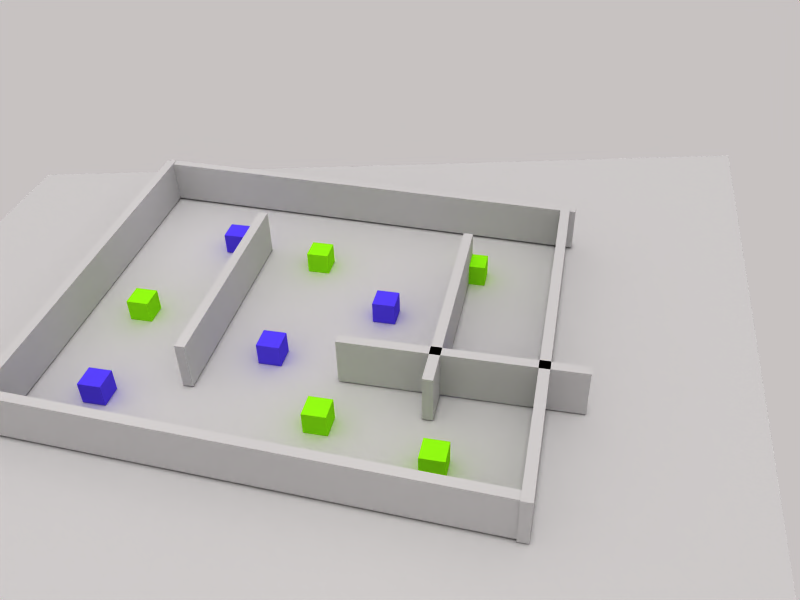 # Source: experiment_setup_2.blend  (saved by Blender 2.79.0; exported with 4.5.12 LTS)
import bpy
from mathutils import Matrix  # noqa: F401  (used for matrix-valued properties, if any)

bpy.ops.wm.read_factory_settings(use_empty=True)
scene = bpy.context.scene
scene.name = 'Scene'

# ---- collections
col_collection_1 = bpy.data.collections.new('Collection 1'); scene.collection.children.link(col_collection_1)
col_collection_2 = bpy.data.collections.new('Collection 2'); scene.collection.children.link(col_collection_2)

# ---- materials (node trees are filled in below, after node groups)
mat_material_002 = bpy.data.materials.new('Material.002')
mat_material_002.alpha_threshold = 0.0
mat_material_002.use_transparent_shadow = False
mat_material_002.diffuse_color = (0.5778, 1.0, 0.07913, 1.0)
mat_material_002.roughness = 0.5
mat_material_000 = bpy.data.materials.new('Material.000')
mat_material_000.alpha_threshold = 0.0
mat_material_000.use_transparent_shadow = False
mat_material_000.diffuse_color = (0.3417, 0.2594, 1.0, 1.0)
mat_material_000.roughness = 0.5
mat_material_001 = bpy.data.materials.new('Material.001')
mat_material_001.alpha_threshold = 0.0
mat_material_001.use_transparent_shadow = False
mat_material_001.diffuse_color = (0.5778, 1.0, 0.07913, 1.0)
mat_material_001.roughness = 0.5
mat_material_003 = bpy.data.materials.new('Material.003')
mat_material_003.alpha_threshold = 0.0
mat_material_003.use_transparent_shadow = False
mat_material_003.diffuse_color = (0.5778, 1.0, 0.07913, 1.0)
mat_material_003.roughness = 0.5
mat_material_005 = bpy.data.materials.new('Material.005')
mat_material_005.alpha_threshold = 0.0
mat_material_005.use_transparent_shadow = False
mat_material_005.diffuse_color = (0.3417, 0.2594, 1.0, 1.0)
mat_material_005.roughness = 0.5
mat_material_006 = bpy.data.materials.new('Material.006')
mat_material_006.alpha_threshold = 0.0
mat_material_006.use_transparent_shadow = False
mat_material_006.diffuse_color = (0.3417, 0.2594, 1.0, 1.0)
mat_material_006.roughness = 0.5
mat_material_007 = bpy.data.materials.new('Material.007')
mat_material_007.alpha_threshold = 0.0
mat_material_007.use_transparent_shadow = False
mat_material_007.diffuse_color = (0.5778, 1.0, 0.07913, 1.0)
mat_material_007.roughness = 0.5
mat_material_008 = bpy.data.materials.new('Material.008')
mat_material_008.alpha_threshold = 0.0
mat_material_008.use_transparent_shadow = False
mat_material_008.diffuse_color = (0.5778, 1.0, 0.07913, 1.0)
mat_material_008.roughness = 0.5
mat_material_009 = bpy.data.materials.new('Material.009')
mat_material_009.alpha_threshold = 0.0
mat_material_009.use_transparent_shadow = False
mat_material_009.diffuse_color = (0.3417, 0.2594, 1.0, 1.0)
mat_material_009.roughness = 0.5
mat_material_010 = bpy.data.materials.new('Material.010')
mat_material_010.alpha_threshold = 0.0
mat_material_010.use_transparent_shadow = False
mat_material_010.diffuse_color = (0.3417, 0.2594, 1.0, 1.0)
mat_material_010.roughness = 0.5
mat_interlocktilesmat_001 = bpy.data.materials.new('InterlockTilesMat.001')
mat_interlocktilesmat_001.alpha_threshold = 0.0
mat_interlocktilesmat_001.use_transparent_shadow = False
mat_interlocktilesmat_001.preview_render_type = 'HAIR'
mat_interlocktilesmat_001.roughness = 0.5
mat_interlocktilesmat_001.specular_intensity = 0.2
mat_interlocktilesmat_001.line_color = (0.0, 0.0, 0.0, 1.0)

# ---- material node trees

# ---- world
world_world = bpy.data.worlds.new('World'); scene.world = world_world
world_world.color = (0.78, 0.7592, 0.7592)
world_world.use_sun_shadow = False
world_world.sun_shadow_jitter_overblur = 0.0
world_world.cycles.sampling_method = 'NONE'
world_world.cycles.sample_map_resolution = 256

# ---- cameras
cam_camera = bpy.data.cameras.new('Camera')
cam_camera.clip_end = 100.0
cam_camera.lens = 35.0
cam_camera.sensor_width = 32.0
cam_camera.sensor_height = 18.0
cam_camera.display_size = 2.0
cam_camera.dof.focus_distance = 0.0
cam_camera.dof.aperture_fstop = 128.0
cam_camera.dof.aperture_blades = 6

# ---- lights
light_sun = bpy.data.lights.new('Sun', 'SUN')
light_sun.transmission_factor = 0.0
light_sun.angle = 0.1993
light_sun.energy = 0.53
light_sun.shadow_buffer_clip_start = 0.5
light_sun.shadow_soft_size = 0.1
light_sun.shadow_cascade_max_distance = 1000.0
light_hemi = bpy.data.lights.new('Hemi', 'SUN')
light_hemi.transmission_factor = 0.0
light_hemi.angle = 0.1993
light_hemi.energy = 0.17
light_hemi.shadow_buffer_clip_start = 0.5
light_hemi.shadow_soft_size = 0.1
light_hemi.shadow_cascade_max_distance = 1000.0
light_point_002 = bpy.data.lights.new('Point.002', 'POINT')
light_point_002.transmission_factor = 0.0
light_point_002.energy = 64.0
light_point_002.shadow_buffer_clip_start = 0.5
light_point_002.shadow_soft_size = 0.1
light_point_002.shadow_maximum_resolution = 0.006
light_point_002.use_absolute_resolution = True
light_point_001 = bpy.data.lights.new('Point.001', 'POINT')
light_point_001.transmission_factor = 0.0
light_point_001.energy = 100.0
light_point_001.shadow_buffer_clip_start = 0.5
light_point_001.shadow_soft_size = 0.1
light_point_001.shadow_maximum_resolution = 0.006
light_point_001.use_absolute_resolution = True
light_point = bpy.data.lights.new('Point', 'POINT')
light_point.transmission_factor = 0.0
light_point.energy = 100.0
light_point.shadow_buffer_clip_start = 0.5
light_point.shadow_soft_size = 0.1
light_point.shadow_maximum_resolution = 0.006
light_point.use_absolute_resolution = True
light_point_003 = bpy.data.lights.new('Point.003', 'POINT')
light_point_003.transmission_factor = 0.0
light_point_003.energy = 100.0
light_point_003.shadow_buffer_clip_start = 0.5
light_point_003.shadow_soft_size = 0.1
light_point_003.shadow_maximum_resolution = 0.006
light_point_003.use_absolute_resolution = True
light_lamp = bpy.data.lights.new('Lamp', 'POINT')
light_lamp.color = (1.0, 1.0, 0.7758)
light_lamp.transmission_factor = 0.0
light_lamp.use_shadow = False
light_lamp.energy = 100.0
light_lamp.shadow_buffer_clip_start = 0.5
light_lamp.shadow_soft_size = 1.0
light_lamp.shadow_maximum_resolution = 0.006
light_lamp.use_absolute_resolution = True
light_lamp.cycles.use_multiple_importance_sampling = False
light_spot = bpy.data.lights.new('Spot', 'POINT')
light_spot.color = (1.0, 0.9167, 0.8691)
light_spot.transmission_factor = 0.0
light_spot.cutoff_distance = 30.0
light_spot.use_shadow = False
light_spot.energy = 52.0
light_spot.shadow_buffer_clip_start = 1.001
light_spot.shadow_soft_size = 1.0
light_spot.shadow_maximum_resolution = 0.006
light_spot.use_absolute_resolution = True
light_spot.cycles.use_multiple_importance_sampling = False

# ---- meshes
me_cube_006 = bpy.data.meshes.new('Cube.006')
me_cube_006.from_pydata([(-1.0, -1.0, -1.0), (-1.0, -1.0, 1.0), (-1.0, 1.0, -1.0), (-1.0, 1.0, 1.0), (1.0, -1.0, -1.0), (1.0, -1.0, 1.0), (1.0, 1.0, -1.0), (1.0, 1.0, 1.0)], [], [(0, 1, 3, 2), (2, 3, 7, 6), (6, 7, 5, 4), (4, 5, 1, 0), (2, 6, 4, 0), (7, 3, 1, 5)])
me_cube_006.materials.append(mat_material_002)
me_cube_006.use_remesh_preserve_volume = False
me_cube_006.use_remesh_preserve_attributes = False
me_cube_006.use_mirror_vertex_groups = False
me_cube_006.update()
me_cube_003 = bpy.data.meshes.new('Cube.003')
me_cube_003.from_pydata([(-1.0, -1.0, -1.0), (-1.0, -1.0, 1.0), (-1.0, 1.0, -1.0), (-1.0, 1.0, 1.0), (1.0, -1.0, -1.0), (1.0, -1.0, 1.0), (1.0, 1.0, -1.0), (1.0, 1.0, 1.0)], [], [(0, 1, 3, 2), (2, 3, 7, 6), (6, 7, 5, 4), (4, 5, 1, 0), (2, 6, 4, 0), (7, 3, 1, 5)])
me_cube_003.use_remesh_preserve_volume = False
me_cube_003.use_remesh_preserve_attributes = False
me_cube_003.use_mirror_vertex_groups = False
me_cube_003.update()
me_cube_005 = bpy.data.meshes.new('Cube.005')
me_cube_005.from_pydata([(-1.0, -1.0, -1.0), (-1.0, -1.0, 1.0), (-1.0, 1.0, -1.0), (-1.0, 1.0, 1.0), (1.0, -1.0, -1.0), (1.0, -1.0, 1.0), (1.0, 1.0, -1.0), (1.0, 1.0, 1.0)], [], [(0, 1, 3, 2), (2, 3, 7, 6), (6, 7, 5, 4), (4, 5, 1, 0), (2, 6, 4, 0), (7, 3, 1, 5)])
me_cube_005.use_remesh_preserve_volume = False
me_cube_005.use_remesh_preserve_attributes = False
me_cube_005.use_mirror_vertex_groups = False
me_cube_005.update()
me_cube_007 = bpy.data.meshes.new('Cube.007')
me_cube_007.from_pydata([(-1.0, -1.0, -1.0), (-1.0, -1.0, 1.0), (-1.0, 1.0, -1.0), (-1.0, 1.0, 1.0), (1.0, -1.0, -1.0), (1.0, -1.0, 1.0), (1.0, 1.0, -1.0), (1.0, 1.0, 1.0)], [], [(0, 1, 3, 2), (2, 3, 7, 6), (6, 7, 5, 4), (4, 5, 1, 0), (2, 6, 4, 0), (7, 3, 1, 5)])
me_cube_007.use_remesh_preserve_volume = False
me_cube_007.use_remesh_preserve_attributes = False
me_cube_007.use_mirror_vertex_groups = False
me_cube_007.update()
me_cube_001 = bpy.data.meshes.new('Cube.001')
me_cube_001.from_pydata([(-1.0, -1.0, -1.0), (-1.0, -1.0, 1.0), (-1.0, 1.0, -1.0), (-1.0, 1.0, 1.0), (1.0, -1.0, -1.0), (1.0, -1.0, 1.0), (1.0, 1.0, -1.0), (1.0, 1.0, 1.0)], [], [(0, 1, 3, 2), (2, 3, 7, 6), (6, 7, 5, 4), (4, 5, 1, 0), (2, 6, 4, 0), (7, 3, 1, 5)])
me_cube_001.materials.append(mat_material_000)
me_cube_001.use_remesh_preserve_volume = False
me_cube_001.use_remesh_preserve_attributes = False
me_cube_001.use_mirror_vertex_groups = False
me_cube_001.update()
me_cube_002 = bpy.data.meshes.new('Cube.002')
me_cube_002.from_pydata([(-1.0, -1.0, -1.0), (-1.0, -1.0, 1.0), (-1.0, 1.0, -1.0), (-1.0, 1.0, 1.0), (1.0, -1.0, -1.0), (1.0, -1.0, 1.0), (1.0, 1.0, -1.0), (1.0, 1.0, 1.0)], [], [(0, 1, 3, 2), (2, 3, 7, 6), (6, 7, 5, 4), (4, 5, 1, 0), (2, 6, 4, 0), (7, 3, 1, 5)])
me_cube_002.materials.append(mat_material_001)
me_cube_002.use_remesh_preserve_volume = False
me_cube_002.use_remesh_preserve_attributes = False
me_cube_002.use_mirror_vertex_groups = False
me_cube_002.update()
me_cube_004 = bpy.data.meshes.new('Cube.004')
me_cube_004.from_pydata([(-1.0, -1.0, -1.0), (-1.0, -1.0, 1.0), (-1.0, 1.0, -1.0), (-1.0, 1.0, 1.0), (1.0, -1.0, -1.0), (1.0, -1.0, 1.0), (1.0, 1.0, -1.0), (1.0, 1.0, 1.0)], [], [(0, 1, 3, 2), (2, 3, 7, 6), (6, 7, 5, 4), (4, 5, 1, 0), (2, 6, 4, 0), (7, 3, 1, 5)])
me_cube_004.materials.append(mat_material_003)
me_cube_004.use_remesh_preserve_volume = False
me_cube_004.use_remesh_preserve_attributes = False
me_cube_004.use_mirror_vertex_groups = False
me_cube_004.update()
me_cube_011 = bpy.data.meshes.new('Cube.011')
me_cube_011.from_pydata([(-1.0, -1.0, -1.0), (-1.0, -1.0, 1.0), (-1.0, 1.0, -1.0), (-1.0, 1.0, 1.0), (1.0, -1.0, -1.0), (1.0, -1.0, 1.0), (1.0, 1.0, -1.0), (1.0, 1.0, 1.0)], [], [(0, 1, 3, 2), (2, 3, 7, 6), (6, 7, 5, 4), (4, 5, 1, 0), (2, 6, 4, 0), (7, 3, 1, 5)])
me_cube_011.materials.append(mat_material_005)
me_cube_011.use_remesh_preserve_volume = False
me_cube_011.use_remesh_preserve_attributes = False
me_cube_011.use_mirror_vertex_groups = False
me_cube_011.update()
me_cube_012 = bpy.data.meshes.new('Cube.012')
me_cube_012.from_pydata([(-1.0, -1.0, -1.0), (-1.0, -1.0, 1.0), (-1.0, 1.0, -1.0), (-1.0, 1.0, 1.0), (1.0, -1.0, -1.0), (1.0, -1.0, 1.0), (1.0, 1.0, -1.0), (1.0, 1.0, 1.0)], [], [(0, 1, 3, 2), (2, 3, 7, 6), (6, 7, 5, 4), (4, 5, 1, 0), (2, 6, 4, 0), (7, 3, 1, 5)])
me_cube_012.materials.append(mat_material_006)
me_cube_012.use_remesh_preserve_volume = False
me_cube_012.use_remesh_preserve_attributes = False
me_cube_012.use_mirror_vertex_groups = False
me_cube_012.update()
me_cube_010 = bpy.data.meshes.new('Cube.010')
me_cube_010.from_pydata([(-1.0, -1.0, -1.0), (-1.0, -1.0, 1.0), (-1.0, 1.0, -1.0), (-1.0, 1.0, 1.0), (1.0, -1.0, -1.0), (1.0, -1.0, 1.0), (1.0, 1.0, -1.0), (1.0, 1.0, 1.0)], [], [(0, 1, 3, 2), (2, 3, 7, 6), (6, 7, 5, 4), (4, 5, 1, 0), (2, 6, 4, 0), (7, 3, 1, 5)])
me_cube_010.materials.append(mat_material_007)
me_cube_010.use_remesh_preserve_volume = False
me_cube_010.use_remesh_preserve_attributes = False
me_cube_010.use_mirror_vertex_groups = False
me_cube_010.update()
me_cube_013 = bpy.data.meshes.new('Cube.013')
me_cube_013.from_pydata([(-1.0, -1.0, -1.0), (-1.0, -1.0, 1.0), (-1.0, 1.0, -1.0), (-1.0, 1.0, 1.0), (1.0, -1.0, -1.0), (1.0, -1.0, 1.0), (1.0, 1.0, -1.0), (1.0, 1.0, 1.0)], [], [(0, 1, 3, 2), (2, 3, 7, 6), (6, 7, 5, 4), (4, 5, 1, 0), (2, 6, 4, 0), (7, 3, 1, 5)])
me_cube_013.materials.append(mat_material_008)
me_cube_013.use_remesh_preserve_volume = False
me_cube_013.use_remesh_preserve_attributes = False
me_cube_013.use_mirror_vertex_groups = False
me_cube_013.update()
me_cube_014 = bpy.data.meshes.new('Cube.014')
me_cube_014.from_pydata([(-1.0, -1.0, -1.0), (-1.0, -1.0, 1.0), (-1.0, 1.0, -1.0), (-1.0, 1.0, 1.0), (1.0, -1.0, -1.0), (1.0, -1.0, 1.0), (1.0, 1.0, -1.0), (1.0, 1.0, 1.0)], [], [(0, 1, 3, 2), (2, 3, 7, 6), (6, 7, 5, 4), (4, 5, 1, 0), (2, 6, 4, 0), (7, 3, 1, 5)])
me_cube_014.materials.append(mat_material_009)
me_cube_014.use_remesh_preserve_volume = False
me_cube_014.use_remesh_preserve_attributes = False
me_cube_014.use_mirror_vertex_groups = False
me_cube_014.update()
me_cube_015 = bpy.data.meshes.new('Cube.015')
me_cube_015.from_pydata([(-1.0, -1.0, -1.0), (-1.0, -1.0, 1.0), (-1.0, 1.0, -1.0), (-1.0, 1.0, 1.0), (1.0, -1.0, -1.0), (1.0, -1.0, 1.0), (1.0, 1.0, -1.0), (1.0, 1.0, 1.0)], [], [(0, 1, 3, 2), (2, 3, 7, 6), (6, 7, 5, 4), (4, 5, 1, 0), (2, 6, 4, 0), (7, 3, 1, 5)])
me_cube_015.materials.append(mat_material_010)
me_cube_015.use_remesh_preserve_volume = False
me_cube_015.use_remesh_preserve_attributes = False
me_cube_015.use_mirror_vertex_groups = False
me_cube_015.update()
me_cube_016 = bpy.data.meshes.new('Cube.016')
me_cube_016.from_pydata([(-1.0, -1.0, -1.0), (-1.0, -1.0, 1.0), (-1.0, 1.0, -1.0), (-1.0, 1.0, 1.0), (1.0, -1.0, -1.0), (1.0, -1.0, 1.0), (1.0, 1.0, -1.0), (1.0, 1.0, 1.0)], [], [(0, 1, 3, 2), (2, 3, 7, 6), (6, 7, 5, 4), (4, 5, 1, 0), (2, 6, 4, 0), (7, 3, 1, 5)])
me_cube_016.use_remesh_preserve_volume = False
me_cube_016.use_remesh_preserve_attributes = False
me_cube_016.use_mirror_vertex_groups = False
me_cube_016.update()
me_cube_000 = bpy.data.meshes.new('Cube.000')
me_cube_000.from_pydata([(-1.0, -1.0, -1.0), (-1.0, -1.0, 1.0), (-1.0, 1.0, -1.0), (-1.0, 1.0, 1.0), (1.0, -1.0, -1.0), (1.0, -1.0, 1.0), (1.0, 1.0, -1.0), (1.0, 1.0, 1.0)], [], [(0, 1, 3, 2), (2, 3, 7, 6), (6, 7, 5, 4), (4, 5, 1, 0), (2, 6, 4, 0), (7, 3, 1, 5)])
me_cube_000.use_remesh_preserve_volume = False
me_cube_000.use_remesh_preserve_attributes = False
me_cube_000.use_mirror_vertex_groups = False
me_cube_000.update()
me_cube_008 = bpy.data.meshes.new('Cube.008')
me_cube_008.from_pydata([(-1.0, -1.0, -1.0), (-1.0, -1.0, 1.0), (-1.0, 1.0, -1.0), (-1.0, 1.0, 1.0), (1.0, -1.0, -1.0), (1.0, -1.0, 1.0), (1.0, 1.0, -1.0), (1.0, 1.0, 1.0)], [], [(0, 1, 3, 2), (2, 3, 7, 6), (6, 7, 5, 4), (4, 5, 1, 0), (2, 6, 4, 0), (7, 3, 1, 5)])
me_cube_008.use_remesh_preserve_volume = False
me_cube_008.use_remesh_preserve_attributes = False
me_cube_008.use_mirror_vertex_groups = False
me_cube_008.update()
me_cube_009 = bpy.data.meshes.new('Cube.009')
me_cube_009.from_pydata([(-1.0, -1.0, -1.0), (-1.0, -1.0, 1.0), (-1.0, 1.0, -1.0), (-1.0, 1.0, 1.0), (1.0, -1.0, -1.0), (1.0, -1.0, 1.0), (1.0, 1.0, -1.0), (1.0, 1.0, 1.0)], [], [(0, 1, 3, 2), (2, 3, 7, 6), (6, 7, 5, 4), (4, 5, 1, 0), (2, 6, 4, 0), (7, 3, 1, 5)])
me_cube_009.use_remesh_preserve_volume = False
me_cube_009.use_remesh_preserve_attributes = False
me_cube_009.use_mirror_vertex_groups = False
me_cube_009.update()
me_plane = bpy.data.meshes.new('Plane')
me_plane.from_pydata([(1.0, 1.0, 0.0), (1.0, -1.0, 0.0), (-1.0, -1.0, 0.0), (-1.0, 1.0, 0.0)], [], [(0, 3, 2, 1)])
me_plane.polygons.foreach_set('use_smooth', [True] * 1)
_uv = me_plane.uv_layers.new(name='UVTex')
_uv.uv.foreach_set('vector', [-1.68, -1.68, 2.68, -1.68, 2.68, 2.68, -1.68, 2.68])
me_plane.materials.append(mat_interlocktilesmat_001)
me_plane.use_remesh_preserve_volume = False
me_plane.use_remesh_preserve_attributes = False
me_plane.use_mirror_vertex_groups = False
me_plane.update()

# ---- objects
ob_sun = bpy.data.objects.new('Sun', light_sun)
ob_camera = bpy.data.objects.new('Camera', cam_camera)
ob_hemi = bpy.data.objects.new('Hemi', light_hemi)
ob_point_002 = bpy.data.objects.new('Point.002', light_point_002)
ob_cube_006 = bpy.data.objects.new('Cube.006', me_cube_006)
ob_point_001 = bpy.data.objects.new('Point.001', light_point_001)
ob_point = bpy.data.objects.new('Point', light_point)
ob_cube_003 = bpy.data.objects.new('Cube.003', me_cube_003)
ob_cube_005 = bpy.data.objects.new('Cube.005', me_cube_005)
ob_point_003 = bpy.data.objects.new('Point.003', light_point_003)
ob_cube_002 = bpy.data.objects.new('Cube.002', me_cube_007)
ob_cube_007 = bpy.data.objects.new('Cube.007', me_cube_001)
ob_cube_008 = bpy.data.objects.new('Cube.008', me_cube_002)
ob_cube_009 = bpy.data.objects.new('Cube.009', me_cube_004)
ob_cube_011 = bpy.data.objects.new('Cube.011', me_cube_011)
ob_cube_012 = bpy.data.objects.new('Cube.012', me_cube_012)
ob_cube_010 = bpy.data.objects.new('Cube.010', me_cube_010)
ob_cube_013 = bpy.data.objects.new('Cube.013', me_cube_013)
ob_cube_014 = bpy.data.objects.new('Cube.014', me_cube_014)
ob_cube_015 = bpy.data.objects.new('Cube.015', me_cube_015)
ob_cube_000 = bpy.data.objects.new('Cube.000', me_cube_016)
ob_cube_001 = bpy.data.objects.new('Cube.001', me_cube_000)
ob_cube_004 = bpy.data.objects.new('Cube.004', me_cube_008)
ob_cube_016 = bpy.data.objects.new('Cube.016', me_cube_009)
ob_lamp_001 = bpy.data.objects.new('Lamp.001', light_lamp)
ob_ground = bpy.data.objects.new('Ground', me_plane)
ob_lamp = bpy.data.objects.new('Lamp', light_spot)

# ---- transforms, parenting, visibility, modifiers, constraints
ob_sun.location = (167.1, -54.53, 183.2)
ob_sun.lineart.crease_threshold = 0.0
ob_camera.location = (55.38, 19.22, 50.37)
ob_camera.rotation_euler = (0.9055, 0.02248, 1.786)
ob_camera.scale = (1.0, 1.0, 1.0)
ob_camera.lineart.crease_threshold = 0.0
ob_hemi.location = (-9.245, 268.2, 208.5)
ob_hemi.lineart.crease_threshold = 0.0
ob_point_002.location = (4.198, 7.339, 18.12)
ob_point_002.lineart.crease_threshold = 0.0
ob_cube_006.location = (0.09232, -17.63, 1.8)
ob_cube_006.lineart.crease_threshold = 0.0
ob_point_001.location = (19.11, -12.59, 17.43)
ob_point_001.lineart.crease_threshold = 0.0
ob_point.location = (-11.69, -16.96, 9.252)
ob_point.lineart.crease_threshold = 0.0
ob_cube_003.location = (16.87, -2.391, 3.0)
ob_cube_003.rotation_euler = (0.0, 0.0, 1.526)
ob_cube_003.scale = (-21.14, 0.4398, -2.047)
ob_cube_003.lock_rotation = (True, True, False)
ob_cube_003.lock_scale = (False, True, True)
ob_cube_003.lineart.crease_threshold = 0.0
ob_cube_005.location = (5.0, 12.0, 3.0)
ob_cube_005.rotation_euler = (0.0, 0.0, 1.571)
ob_cube_005.scale = (10.0, 0.4398, -2.131)
ob_cube_005.lock_rotation = (True, True, True)
ob_cube_005.lock_scale = (False, True, True)
ob_cube_005.lineart.crease_threshold = 0.0
ob_point_003.location = (10.24, -11.24, 13.85)
ob_point_003.lineart.crease_threshold = 0.0
ob_cube_002.location = (-18.62, -1.928, 3.0)
ob_cube_002.rotation_euler = (0.0, 0.0, 1.526)
ob_cube_002.scale = (-21.41, 0.4398, -2.047)
ob_cube_002.lock_rotation = (True, True, False)
ob_cube_002.lock_scale = (False, True, True)
ob_cube_002.lineart.crease_threshold = 0.0
ob_cube_007.location = (-11.46, -12.87, 1.819)
ob_cube_007.lineart.crease_threshold = 0.0
ob_cube_008.location = (-9.883, -3.933, 1.8)
ob_cube_008.lineart.crease_threshold = 0.0
ob_cube_009.location = (13.04, 11.41, 1.8)
ob_cube_009.lineart.crease_threshold = 0.0
ob_cube_011.location = (3.568, -4.243, 1.819)
ob_cube_011.lineart.crease_threshold = 0.0
ob_cube_012.location = (4.362, 11.07, 1.819)
ob_cube_012.lineart.crease_threshold = 0.0
ob_cube_010.location = (10.47, 1.812, 1.8)
ob_cube_010.lineart.crease_threshold = 0.0
ob_cube_013.location = (-10.7, 10.91, 1.8)
ob_cube_013.lineart.crease_threshold = 0.0
ob_cube_014.location = (10.72, -16.69, 1.819)
ob_cube_014.lineart.crease_threshold = 0.0
ob_cube_015.location = (-3.605, 3.953, 1.819)
ob_cube_015.lineart.crease_threshold = 0.0
ob_cube_000.location = (0.2876, 18.47, 3.0)
ob_cube_000.scale = (-18.09, 0.4398, -2.131)
ob_cube_000.lock_rotation = (True, True, True)
ob_cube_000.lock_scale = (False, True, True)
ob_cube_000.lineart.crease_threshold = 0.0
ob_cube_001.location = (-1.645, -23.1, 3.0)
ob_cube_001.scale = (-18.09, 0.4398, -2.131)
ob_cube_001.lock_rotation = (True, True, True)
ob_cube_001.lock_scale = (False, True, True)
ob_cube_001.lineart.crease_threshold = 0.0
ob_cube_004.location = (-1.645, -10.0, 3.0)
ob_cube_004.scale = (10.0, 0.4398, -2.131)
ob_cube_004.lock_rotation = (True, True, True)
ob_cube_004.lock_scale = (False, True, True)
ob_cube_004.lineart.crease_threshold = 0.0
ob_cube_016.location = (-1.645, 10.0, 3.0)
ob_cube_016.scale = (10.0, 0.4398, -2.131)
ob_cube_016.lock_rotation = (True, True, True)
ob_cube_016.lock_scale = (False, True, True)
ob_cube_016.lineart.crease_threshold = 0.0
ob_lamp_001.location = (21.69, 9.472, 13.24)
ob_lamp_001.lock_rotations_4d = False
ob_lamp_001.empty_display_type = 'ARROWS'
ob_lamp_001.lineart.crease_threshold = 0.0
ob_ground.location = (-1.0, -2.0, 0.7989)
ob_ground.scale = (43.27, 37.8, 2.0)
ob_ground.lock_rotations_4d = False
ob_ground.lock_scale = (False, False, True)
ob_ground.empty_display_type = 'ARROWS'
ob_ground.color = (0.0, 0.0, 0.0, 1.0)
ob_ground.lineart.crease_threshold = 0.0
ob_lamp.location = (-4.123, 13.89, 37.01)
ob_lamp.rotation_euler = (0.6503, 0.05522, 1.866)
ob_lamp.lock_rotations_4d = False
ob_lamp.empty_display_type = 'ARROWS'
ob_lamp.color = (0.0, 0.0, 0.0, 0.0)
ob_lamp.lineart.crease_threshold = 0.0

# ---- collection membership
col_collection_1.objects.link(ob_sun)
col_collection_1.objects.link(ob_camera)
col_collection_1.objects.link(ob_hemi)
col_collection_1.objects.link(ob_point_002)
col_collection_1.objects.link(ob_cube_006)
col_collection_1.objects.link(ob_point_001)
col_collection_1.objects.link(ob_point)
col_collection_1.objects.link(ob_cube_003)
col_collection_1.objects.link(ob_cube_005)
col_collection_1.objects.link(ob_point_003)
col_collection_1.objects.link(ob_cube_002)
col_collection_1.objects.link(ob_cube_007)
col_collection_1.objects.link(ob_cube_008)
col_collection_1.objects.link(ob_cube_009)
col_collection_1.objects.link(ob_cube_011)
col_collection_1.objects.link(ob_cube_012)
col_collection_1.objects.link(ob_cube_010)
col_collection_1.objects.link(ob_cube_013)
col_collection_1.objects.link(ob_cube_014)
col_collection_1.objects.link(ob_cube_015)
col_collection_1.objects.link(ob_cube_000)
col_collection_1.objects.link(ob_cube_001)
col_collection_1.objects.link(ob_cube_004)
col_collection_1.objects.link(ob_cube_016)
col_collection_2.objects.link(ob_lamp_001)
col_collection_2.objects.link(ob_ground)
col_collection_2.objects.link(ob_lamp)

# ---- scene / render settings (as saved in the file)
scene.camera = ob_camera
scene.frame_start = 1; scene.frame_end = 250; scene.frame_set(1)
scene.render.engine = 'BLENDER_EEVEE_NEXT'
scene.render.image_settings.color_mode = 'RGB'
scene.render.image_settings.compression = 90
scene.render.resolution_x = 800
scene.render.resolution_y = 600
scene.render.pixel_aspect_x = 100.0
scene.render.pixel_aspect_y = 100.0
scene.render.fps = 25
scene.render.dither_intensity = 0.0
scene.render.use_compositing = False
scene.render.use_sequencer = False
scene.render.bake_margin = 2
scene.render.bake_bias = 0.0
scene.render.use_stamp_time = False
scene.render.use_stamp_date = False
scene.render.use_stamp_frame = False
scene.render.use_stamp_camera = False
scene.render.use_stamp_scene = False
scene.render.use_stamp_filename = False
scene.render.use_stamp_render_time = False
scene.render.stamp_font_size = 0
scene.cycles.use_denoising = False
scene.cycles.samples = 10
scene.cycles.sampling_pattern = 'TABULATED_SOBOL'
scene.cycles.light_sampling_threshold = 0.0
scene.cycles.use_adaptive_sampling = False
scene.cycles.use_light_tree = False
scene.cycles.blur_glossy = 0.0
scene.cycles.volume_bounces = 1
scene.cycles.pixel_filter_type = 'GAUSSIAN'
scene.cycles.sample_clamp_indirect = 0.0
scene.view_settings.view_transform = 'Raw'
bpy.context.view_layer.update()
